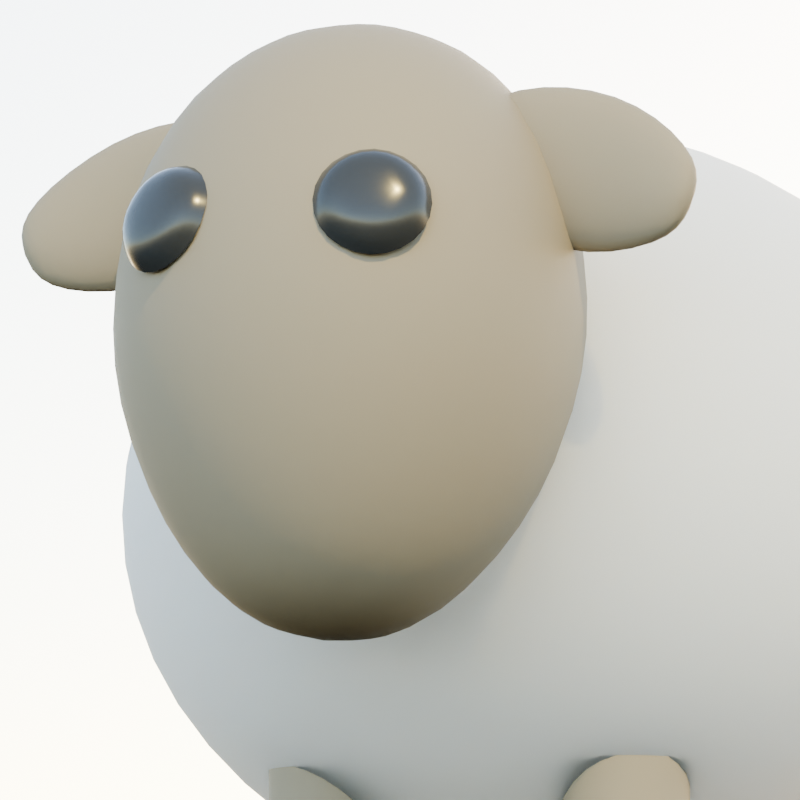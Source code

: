 # Source: Favicon.blend  (saved by Blender 4.0.36; exported with 4.5.12 LTS)
import bpy
from mathutils import Matrix  # noqa: F401  (used for matrix-valued properties, if any)

bpy.ops.wm.read_factory_settings(use_empty=True)
scene = bpy.context.scene
scene.name = 'Scene'

# ---- collections
col_collection = bpy.data.collections.new('Collection'); scene.collection.children.link(col_collection)

# ---- materials (node trees are filled in below, after node groups)
mat_sheep_wool = bpy.data.materials.new('Sheep Wool')
mat_sheep_wool.use_transparent_shadow = False
mat_sheep_grey = bpy.data.materials.new('Sheep Grey')
mat_sheep_grey.use_transparent_shadow = False
mat_sheep_eyes = bpy.data.materials.new('Sheep Eyes')
mat_sheep_eyes.use_transparent_shadow = False

# ---- material node trees
mat_sheep_wool.use_nodes = True; mat_sheep_wool.node_tree.nodes.clear()
_N = mat_sheep_wool.node_tree.nodes; _L = mat_sheep_wool.node_tree.links
n0 = _N.new('ShaderNodeBsdfPrincipled'); n0.name = 'Principled BSDF'; n0.location = (10, 300)
n0.inputs[2].default_value = 1.0
n0.inputs[3].default_value = 1.45
n0.inputs[8].default_value = 0.8
n0.inputs[9].default_value = (1.0, 1.0, 1.0)
n0.inputs[10].default_value = 0.7
n1 = _N.new('ShaderNodeOutputMaterial'); n1.name = 'Material Output'; n1.location = (300, 300)
_L.new(n0.outputs[0], n1.inputs[0])
n1.is_active_output = True
mat_sheep_grey.use_nodes = True; mat_sheep_grey.node_tree.nodes.clear()
_N = mat_sheep_grey.node_tree.nodes; _L = mat_sheep_grey.node_tree.links
n0 = _N.new('ShaderNodeBsdfPrincipled'); n0.name = 'Principled BSDF'; n0.location = (10, 300)
n0.inputs[0].default_value = (0.3016, 0.2445, 0.1649, 1.0)
n0.inputs[2].default_value = 0.7
n0.inputs[3].default_value = 1.45
n1 = _N.new('ShaderNodeOutputMaterial'); n1.name = 'Material Output'; n1.location = (300, 300)
_L.new(n0.outputs[0], n1.inputs[0])
n1.is_active_output = True
mat_sheep_eyes.use_nodes = True; mat_sheep_eyes.node_tree.nodes.clear()
_N = mat_sheep_eyes.node_tree.nodes; _L = mat_sheep_eyes.node_tree.links
n0 = _N.new('ShaderNodeBsdfPrincipled'); n0.name = 'Principled BSDF'; n0.location = (10, 300)
n0.inputs[0].default_value = (0.03454, 0.03454, 0.03454, 1.0)
n0.inputs[2].default_value = 0.2
n0.inputs[3].default_value = 1.45
n1 = _N.new('ShaderNodeOutputMaterial'); n1.name = 'Material Output'; n1.location = (300, 300)
_L.new(n0.outputs[0], n1.inputs[0])
n1.is_active_output = True

# ---- world
world_world = bpy.data.worlds.new('World'); scene.world = world_world
world_world.use_nodes = True; world_world.node_tree.nodes.clear()
_N = world_world.node_tree.nodes; _L = world_world.node_tree.links
n0 = _N.new('ShaderNodeOutputWorld'); n0.name = 'World Output'; n0.location = (300, 300)
n1 = _N.new('ShaderNodeBackground'); n1.name = 'Background'; n1.location = (10, 300)
n2 = _N.new('ShaderNodeTexSky'); n2.name = 'Sky Texture'; n2.location = (-190, 280)
n2.sun_disc = False
_L.new(n1.outputs[0], n0.inputs[0])
_L.new(n2.outputs[0], n1.inputs[0])
n0.is_active_output = True
world_world.color = (0.05088, 0.05088, 0.05088)
world_world.use_sun_shadow = False
world_world.sun_shadow_jitter_overblur = 0.0

# ---- cameras
cam_camera_001 = bpy.data.cameras.new('Camera.001')
cam_camera_001.lens = 205.7
cam_camera_001.lens_unit = 'FOV'

# ---- lights
light_sun = bpy.data.lights.new('Sun', 'SUN')
light_sun.color = (1.0, 0.7551, 0.2468)
light_sun.transmission_factor = 0.0
light_sun.energy = 5.0

# ---- meshes
me_sphere = bpy.data.meshes.new('Sphere')
me_sphere.from_pydata([(0.1768, 0.1768, 0.9714), (0.3062, 0.3062, 0.825), (0.3536, 0.3536, 0.625), (0.3062, 0.3062, 0.425), (0.1768, 0.1768, 0.2786), (0.25, 0.0, 0.9714), (0.433, 0.0, 0.825), (0.5, 0.0, 0.625), (0.433, 0.0, 0.425), (0.25, 0.0, 0.2786), (0.1768, -0.1768, 0.9714), (0.3062, -0.3062, 0.825), (0.3536, -0.3536, 0.625), (0.3062, -0.3062, 0.425), (0.1768, -0.1768, 0.2786), (0.0, -0.25, 0.9714), (0.0, -0.433, 0.825), (0.0, -0.5, 0.625), (0.0, -0.433, 0.425), (0.0, -0.25, 0.2786), (0.0, 0.0, 1.025), (0.0, 0.0, 0.225), (0.0, 0.25, 0.9714), (0.0, 0.433, 0.825), (0.0, 0.5, 0.625), (0.0, 0.433, 0.425), (0.0, 0.25, 0.2786), (0.08839, -0.3586, 0.9613), (0.1531, -0.3208, 0.852), (0.1768, -0.3324, 0.6995), (0.1531, -0.3847, 0.5643), (0.08839, -0.4715, 0.4589), (0.125, -0.444, 0.9841), (0.2165, -0.4687, 0.8916), (0.25, -0.5031, 0.7453), (0.2165, -0.5325, 0.6039), (0.125, -0.5568, 0.4818), (0.08839, -0.5293, 1.007), (0.1531, -0.6165, 0.9313), (0.1768, -0.6739, 0.791), (0.1531, -0.6804, 0.6435), (0.08839, -0.6422, 0.5047), (1.774e-09, -0.5647, 1.016), (4.83e-09, -0.6778, 0.9477), (1.345e-08, -0.7446, 0.81), (2.639e-09, -0.7417, 0.6599), (4.448e-10, -0.6776, 0.5142), (1.774e-09, -0.4353, 1.016), (2.754e-10, -0.5668, 0.433), (1.774e-09, -0.3232, 0.9518), (4.83e-09, -0.2595, 0.8356), (1.345e-08, -0.2617, 0.6806), (2.639e-09, -0.3234, 0.5479), (4.448e-10, -0.4361, 0.4495), (0.1026, -0.6849, 0.8611), (0.09391, -0.6639, 0.8679), (0.1441, -0.675, 0.8359), (0.1463, -0.6513, 0.836), (0.1481, -0.6888, 0.7885), (0.1514, -0.6688, 0.7761), (0.1108, -0.7125, 0.7664), (0.1042, -0.6988, 0.7481), (0.1099, -0.7059, 0.8161), (0.06936, -0.7225, 0.7916), (0.05182, -0.7114, 0.78), (0.06529, -0.7087, 0.839), (0.04667, -0.694, 0.8399), (0.1044, 0.1737, 0.00182), (0.15, -0.2744, 0.1079), (0.15, -0.1256, 0.3579), (0.1956, 0.2263, 0.00182), (0.08554, 0.2372, 0.1079), (0.1044, 0.2263, 0.00182), (0.1956, -0.2263, 0.00182), (0.2145, -0.1628, 0.3579), (0.2145, 0.1628, 0.3579), (0.08554, 0.2372, 0.3579), (0.15, 0.2744, 0.1079), (0.2145, -0.2372, 0.1079), (0.2145, -0.2372, 0.3579), (0.2145, 0.1628, 0.1079), (0.08554, 0.1628, 0.3579), (0.15, 0.2526, 0.00182), (0.1956, -0.1737, 0.00182), (0.15, -0.2744, 0.3579), (0.2145, 0.2372, 0.3579), (0.1956, 0.1737, 0.00182), (0.2145, -0.1628, 0.1079), (0.15, -0.1474, 0.00182), (0.08554, -0.2372, 0.3579), (0.15, 0.2744, 0.3579), (0.2145, 0.2372, 0.1079), (0.15, 0.1256, 0.3579), (0.15, -0.1256, 0.1079), (0.08554, -0.1628, 0.3579), (0.15, 0.1256, 0.1079), (0.1044, -0.1737, 0.00182), (0.08554, -0.1628, 0.1079), (0.1044, -0.2263, 0.00182), (0.08554, -0.2372, 0.1079), (0.15, -0.2, -0.01573), (0.15, -0.2526, 0.00182), (0.08554, 0.1628, 0.1079), (0.15, 0.2, -0.01573), (0.15, 0.1474, 0.00182), (-5.662e-10, 0.5849, 0.8104), (-5.662e-10, 0.536, 0.7467), (-5.662e-10, 0.4563, 0.7362), (0.0643, 0.5663, 0.8426), (0.09093, 0.5097, 0.7921), (0.0643, 0.4377, 0.7683), (0.0643, 0.5292, 0.9069), (0.09093, 0.4572, 0.8831), (0.0643, 0.4006, 0.8326), (-1.621e-08, 0.5106, 0.939), (-1.621e-08, 0.431, 0.9285), (-1.621e-08, 0.382, 0.8648), (-5.662e-10, 0.3925, 0.7851), (-5.662e-10, 0.5744, 0.8901), (0.1081, -0.4851, 0.8292), (0.1932, -0.4779, 0.7688), (0.2975, -0.5027, 0.7754), (0.1228, -0.4619, 0.8617), (0.2144, -0.458, 0.8139), (0.3075, -0.4841, 0.8024), (0.1472, -0.4624, 0.9281), (0.248, -0.4587, 0.9051), (0.327, -0.4845, 0.8552), (0.157, -0.4862, 0.962), (0.2609, -0.4794, 0.9526), (0.3363, -0.5036, 0.881), (0.3424, -0.5101, 0.8204), (0.09422, -0.4878, 0.9097), (0.1423, -0.5126, 0.9294), (0.2408, -0.5038, 0.9074), (0.3228, -0.5244, 0.8564), (0.1179, -0.512, 0.8631), (0.207, -0.5031, 0.8157), (0.3033, -0.524, 0.8036)], [], [(24, 23, 1, 2), (22, 20, 0), (21, 26, 4), (25, 24, 2, 3), (23, 22, 0, 1), (26, 25, 3, 4), (21, 4, 9), (3, 2, 7, 8), (1, 0, 5, 6), (4, 3, 8, 9), (2, 1, 6, 7), (0, 20, 5), (21, 9, 14), (8, 7, 12, 13), (6, 5, 10, 11), (9, 8, 13, 14), (7, 6, 11, 12), (5, 20, 10), (13, 12, 17, 18), (11, 10, 15, 16), (14, 13, 18, 19), (12, 11, 16, 17), (10, 20, 15), (21, 14, 19), (48, 53, 31), (52, 51, 29, 30), (50, 49, 27, 28), (53, 52, 30, 31), (51, 50, 28, 29), (49, 47, 27), (31, 30, 35, 36), (29, 28, 33, 34), (27, 47, 32), (48, 31, 36), (30, 29, 34, 35), (28, 27, 32, 33), (36, 35, 40, 41), (34, 33, 38, 39), (32, 47, 37), (48, 36, 41), (35, 34, 39, 40), (33, 32, 37, 38), (41, 40, 45, 46), (39, 38, 43, 44), (37, 47, 42), (48, 41, 46), (40, 39, 44, 45), (38, 37, 42, 43), (54, 62, 56), (55, 54, 56, 57), (56, 62, 58), (57, 56, 58, 59), (58, 62, 60), (59, 58, 60, 61), (60, 62, 63), (61, 60, 63, 64), (63, 62, 65), (64, 63, 65, 66), (65, 62, 54), (66, 65, 54, 55), (82, 77, 91, 70), (100, 96, 88), (72, 71, 77, 82), (98, 99, 97, 96), (70, 91, 80, 86), (100, 101, 98), (103, 70, 86), (101, 68, 99, 98), (100, 73, 101), (86, 80, 95, 104), (73, 78, 68, 101), (103, 86, 104), (103, 104, 67), (100, 83, 73), (104, 95, 102, 67), (83, 87, 78, 73), (67, 102, 71, 72), (100, 88, 83), (103, 72, 82), (88, 93, 87, 83), (103, 82, 70), (96, 97, 93, 88), (103, 67, 72), (100, 98, 96), (94, 69, 93, 97), (69, 74, 87, 93), (79, 84, 68, 78), (84, 89, 99, 68), (89, 94, 97, 99), (74, 79, 78, 87), (76, 90, 77, 71), (90, 85, 91, 77), (75, 92, 95, 80), (92, 81, 102, 95), (81, 76, 71, 102), (85, 75, 80, 91), (107, 106, 109, 110), (105, 118, 108), (117, 107, 110), (106, 105, 108, 109), (110, 109, 112, 113), (108, 118, 111), (117, 110, 113), (109, 108, 111, 112), (113, 112, 115, 116), (111, 118, 114), (117, 113, 116), (112, 111, 114, 115), (121, 120, 123, 124), (119, 132, 122), (131, 121, 124), (120, 119, 122, 123), (124, 123, 126, 127), (122, 132, 125), (131, 124, 127), (123, 122, 125, 126), (127, 126, 129, 130), (125, 132, 128), (131, 127, 130), (126, 125, 128, 129), (130, 129, 134, 135), (128, 132, 133), (131, 130, 135), (129, 128, 133, 134), (135, 134, 137, 138), (133, 132, 136), (131, 135, 138), (134, 133, 136, 137), (138, 137, 120, 121), (136, 132, 119), (131, 138, 121), (137, 136, 119, 120)])
me_sphere.polygons.foreach_set('use_smooth', [True] * 132)
me_sphere.polygons.foreach_set('material_index', [0, 0, 0, 0, 0, 0, 0, 0, 0, 0, 0, 0, 0, 0, 0, 0, 0, 0, 0, 0, 0, 0, 0, 0, 1, 1, 1, 1, 1, 1, 1, 1, 1, 1, 1, 1, 1, 1, 1, 1, 1, 1, 1, 1, 1, 1, 1, 1, 2, 2, 2, 2, 2, 2, 2, 2, 2, 2, 2, 2, 1, 1, 1, 1, 1, 1, 1, 1, 1, 1, 1, 1, 1, 1, 1, 1, 1, 1, 1, 1, 1, 1, 1, 1, 1, 1, 1, 1, 1, 1, 1, 1, 1, 1, 1, 1, 0, 0, 0, 0, 0, 0, 0, 0, 0, 0, 0, 0, 1, 1, 1, 1, 1, 1, 1, 1, 1, 1, 1, 1, 1, 1, 1, 1, 1, 1, 1, 1, 1, 1, 1, 1])
_uv = me_sphere.uv_layers.new(name='UVMap')
_uv.uv.foreach_set('vector', [0.75, 0.5, 0.75, 0.6667, 0.625, 0.6667, 0.625, 0.5, 0.75, 0.8333, 0.6875, 1.0, 0.625, 0.8333, 0.6875, 0.0, 0.75, 0.1667, 0.625, 0.1667, 0.75, 0.3333, 0.75, 0.5, 0.625, 0.5, 0.625, 0.3333, 0.75, 0.6667, 0.75, 0.8333, 0.625, 0.8333, 0.625, 0.6667, 0.75, 0.1667, 0.75, 0.3333, 0.625, 0.3333, 0.625, 0.1667, 0.5625, 0.0, 0.625, 0.1667, 0.5, 0.1667, 0.625, 0.3333, 0.625, 0.5, 0.5, 0.5, 0.5, 0.3333, 0.625, 0.6667, 0.625, 0.8333, 0.5, 0.8333, 0.5, 0.6667, 0.625, 0.1667, 0.625, 0.3333, 0.5, 0.3333, 0.5, 0.1667, 0.625, 0.5, 0.625, 0.6667, 0.5, 0.6667, 0.5, 0.5, 0.625, 0.8333, 0.5625, 1.0, 0.5, 0.8333, 0.4375, 0.0, 0.5, 0.1667, 0.375, 0.1667, 0.5, 0.3333, 0.5, 0.5, 0.375, 0.5, 0.375, 0.3333, 0.5, 0.6667, 0.5, 0.8333, 0.375, 0.8333, 0.375, 0.6667, 0.5, 0.1667, 0.5, 0.3333, 0.375, 0.3333, 0.375, 0.1667, 0.5, 0.5, 0.5, 0.6667, 0.375, 0.6667, 0.375, 0.5, 0.5, 0.8333, 0.4375, 1.0, 0.375, 0.8333, 0.375, 0.3333, 0.375, 0.5, 0.25, 0.5, 0.25, 0.3333, 0.375, 0.6667, 0.375, 0.8333, 0.25, 0.8333, 0.25, 0.6667, 0.375, 0.1667, 0.375, 0.3333, 0.25, 0.3333, 0.25, 0.1667, 0.375, 0.5, 0.375, 0.6667, 0.25, 0.6667, 0.25, 0.5, 0.375, 0.8333, 0.3125, 1.0, 0.25, 0.8333, 0.3125, 0.0, 0.375, 0.1667, 0.25, 0.1667, 0.6875, 0.0, 0.75, 0.1667, 0.625, 0.1667, 0.75, 0.3333, 0.75, 0.5, 0.625, 0.5, 0.625, 0.3333, 0.75, 0.6667, 0.75, 0.8333, 0.625, 0.8333, 0.625, 0.6667, 0.75, 0.1667, 0.75, 0.3333, 0.625, 0.3333, 0.625, 0.1667, 0.75, 0.5, 0.75, 0.6667, 0.625, 0.6667, 0.625, 0.5, 0.75, 0.8333, 0.6875, 1.0, 0.625, 0.8333, 0.625, 0.1667, 0.625, 0.3333, 0.5, 0.3333, 0.5, 0.1667, 0.625, 0.5, 0.625, 0.6667, 0.5, 0.6667, 0.5, 0.5, 0.625, 0.8333, 0.5625, 1.0, 0.5, 0.8333, 0.5625, 0.0, 0.625, 0.1667, 0.5, 0.1667, 0.625, 0.3333, 0.625, 0.5, 0.5, 0.5, 0.5, 0.3333, 0.625, 0.6667, 0.625, 0.8333, 0.5, 0.8333, 0.5, 0.6667, 0.5, 0.1667, 0.5, 0.3333, 0.375, 0.3333, 0.375, 0.1667, 0.5, 0.5, 0.5, 0.6667, 0.375, 0.6667, 0.375, 0.5, 0.5, 0.8333, 0.4375, 1.0, 0.375, 0.8333, 0.4375, 0.0, 0.5, 0.1667, 0.375, 0.1667, 0.5, 0.3333, 0.5, 0.5, 0.375, 0.5, 0.375, 0.3333, 0.5, 0.6667, 0.5, 0.8333, 0.375, 0.8333, 0.375, 0.6667, 0.375, 0.1667, 0.375, 0.3333, 0.25, 0.3333, 0.25, 0.1667, 0.375, 0.5, 0.375, 0.6667, 0.25, 0.6667, 0.25, 0.5, 0.375, 0.8333, 0.3125, 1.0, 0.25, 0.8333, 0.3125, 0.0, 0.375, 0.1667, 0.25, 0.1667, 0.375, 0.3333, 0.375, 0.5, 0.25, 0.5, 0.25, 0.3333, 0.375, 0.6667, 0.375, 0.8333, 0.25, 0.8333, 0.25, 0.6667, 0.6667, 0.75, 0.5833, 1.0, 0.5, 0.75, 0.6667, 0.5, 0.6667, 0.75, 0.5, 0.75, 0.5, 0.5, 0.5, 0.75, 0.4167, 1.0, 0.3333, 0.75, 0.5, 0.5, 0.5, 0.75, 0.3333, 0.75, 0.3333, 0.5, 0.3333, 0.75, 0.25, 1.0, 0.1667, 0.75, 0.3333, 0.5, 0.3333, 0.75, 0.1667, 0.75, 0.1667, 0.5, 0.1667, 0.75, 0.08333, 1.0, 0.0, 0.75, 0.1667, 0.5, 0.1667, 0.75, 0.0, 0.75, 0.0, 0.5, 1.0, 0.75, 0.9167, 1.0, 0.8333, 0.75, 1.0, 0.5, 1.0, 0.75, 0.8333, 0.75, 0.8333, 0.5, 0.8333, 0.75, 0.75, 1.0, 0.6667, 0.75, 0.8333, 0.5, 0.8333, 0.75, 0.6667, 0.75, 0.6667, 0.5, 0.6667, 0.25, 0.6667, 0.5, 0.5, 0.5, 0.5, 0.25, 0.75, 0.0, 0.8333, 0.25, 0.6667, 0.25, 0.8333, 0.25, 0.8333, 0.5, 0.6667, 0.5, 0.6667, 0.25, 1.0, 0.25, 1.0, 0.5, 0.8333, 0.5, 0.8333, 0.25, 0.5, 0.25, 0.5, 0.5, 0.3333, 0.5, 0.3333, 0.25, 0.08333, 0.0, 0.1667, 0.25, 0.0, 0.25, 0.4167, 0.0, 0.5, 0.25, 0.3333, 0.25, 0.1667, 0.25, 0.1667, 0.5, 0.0, 0.5, 0.0, 0.25, 0.25, 0.0, 0.3333, 0.25, 0.1667, 0.25, 0.3333, 0.25, 0.3333, 0.5, 0.1667, 0.5, 0.1667, 0.25, 0.3333, 0.25, 0.3333, 0.5, 0.1667, 0.5, 0.1667, 0.25, 0.25, 0.0, 0.3333, 0.25, 0.1667, 0.25, 0.08333, 0.0, 0.1667, 0.25, 0.0, 0.25, 0.4167, 0.0, 0.5, 0.25, 0.3333, 0.25, 0.1667, 0.25, 0.1667, 0.5, 0.0, 0.5, 0.0, 0.25, 0.5, 0.25, 0.5, 0.5, 0.3333, 0.5, 0.3333, 0.25, 1.0, 0.25, 1.0, 0.5, 0.8333, 0.5, 0.8333, 0.25, 0.5833, 0.0, 0.6667, 0.25, 0.5, 0.25, 0.75, 0.0, 0.8333, 0.25, 0.6667, 0.25, 0.6667, 0.25, 0.6667, 0.5, 0.5, 0.5, 0.5, 0.25, 0.5833, 0.0, 0.6667, 0.25, 0.5, 0.25, 0.8333, 0.25, 0.8333, 0.5, 0.6667, 0.5, 0.6667, 0.25, 0.9167, 0.0, 1.0, 0.25, 0.8333, 0.25, 0.9167, 0.0, 1.0, 0.25, 0.8333, 0.25, 0.8333, 0.5, 0.6667, 0.5, 0.6667, 0.5, 0.8333, 0.5, 0.6667, 0.5, 0.5, 0.5, 0.5, 0.5, 0.6667, 0.5, 0.3333, 0.5, 0.1667, 0.5, 0.1667, 0.5, 0.3333, 0.5, 0.1667, 0.5, 0.0, 0.5, 0.0, 0.5, 0.1667, 0.5, 1.0, 0.5, 0.8333, 0.5, 0.8333, 0.5, 1.0, 0.5, 0.5, 0.5, 0.3333, 0.5, 0.3333, 0.5, 0.5, 0.5, 0.8333, 0.5, 0.6667, 0.5, 0.6667, 0.5, 0.8333, 0.5, 0.6667, 0.5, 0.5, 0.5, 0.5, 0.5, 0.6667, 0.5, 0.3333, 0.5, 0.1667, 0.5, 0.1667, 0.5, 0.3333, 0.5, 0.1667, 0.5, 0.0, 0.5, 0.0, 0.5, 0.1667, 0.5, 1.0, 0.5, 0.8333, 0.5, 0.8333, 0.5, 1.0, 0.5, 0.5, 0.5, 0.3333, 0.5, 0.3333, 0.5, 0.5, 0.5, 0.6667, 0.25, 0.6667, 0.5, 0.5, 0.5, 0.5, 0.25, 0.6667, 0.75, 0.5833, 1.0, 0.5, 0.75, 0.5833, 0.0, 0.6667, 0.25, 0.5, 0.25, 0.6667, 0.5, 0.6667, 0.75, 0.5, 0.75, 0.5, 0.5, 0.5, 0.25, 0.5, 0.5, 0.3333, 0.5, 0.3333, 0.25, 0.5, 0.75, 0.4167, 1.0, 0.3333, 0.75, 0.4167, 0.0, 0.5, 0.25, 0.3333, 0.25, 0.5, 0.5, 0.5, 0.75, 0.3333, 0.75, 0.3333, 0.5, 0.3333, 0.25, 0.3333, 0.5, 0.1667, 0.5, 0.1667, 0.25, 0.3333, 0.75, 0.25, 1.0, 0.1667, 0.75, 0.25, 0.0, 0.3333, 0.25, 0.1667, 0.25, 0.3333, 0.5, 0.3333, 0.75, 0.1667, 0.75, 0.1667, 0.5, 0.6667, 0.25, 0.6667, 0.5, 0.5, 0.5, 0.5, 0.25, 0.6667, 0.75, 0.5833, 1.0, 0.5, 0.75, 0.5833, 0.0, 0.6667, 0.25, 0.5, 0.25, 0.6667, 0.5, 0.6667, 0.75, 0.5, 0.75, 0.5, 0.5, 0.5, 0.25, 0.5, 0.5, 0.3333, 0.5, 0.3333, 0.25, 0.5, 0.75, 0.4167, 1.0, 0.3333, 0.75, 0.4167, 0.0, 0.5, 0.25, 0.3333, 0.25, 0.5, 0.5, 0.5, 0.75, 0.3333, 0.75, 0.3333, 0.5, 0.3333, 0.25, 0.3333, 0.5, 0.1667, 0.5, 0.1667, 0.25, 0.3333, 0.75, 0.25, 1.0, 0.1667, 0.75, 0.25, 0.0, 0.3333, 0.25, 0.1667, 0.25, 0.3333, 0.5, 0.3333, 0.75, 0.1667, 0.75, 0.1667, 0.5, 0.1667, 0.25, 0.1667, 0.5, 0.0, 0.5, 0.0, 0.25, 0.1667, 0.75, 0.08333, 1.0, 0.0, 0.75, 0.08333, 0.0, 0.1667, 0.25, 0.0, 0.25, 0.1667, 0.5, 0.1667, 0.75, 0.0, 0.75, 0.0, 0.5, 1.0, 0.25, 1.0, 0.5, 0.8333, 0.5, 0.8333, 0.25, 1.0, 0.75, 0.9167, 1.0, 0.8333, 0.75, 0.9167, 0.0, 1.0, 0.25, 0.8333, 0.25, 1.0, 0.5, 1.0, 0.75, 0.8333, 0.75, 0.8333, 0.5, 0.8333, 0.25, 0.8333, 0.5, 0.6667, 0.5, 0.6667, 0.25, 0.8333, 0.75, 0.75, 1.0, 0.6667, 0.75, 0.75, 0.0, 0.8333, 0.25, 0.6667, 0.25, 0.8333, 0.5, 0.8333, 0.75, 0.6667, 0.75, 0.6667, 0.5])
me_sphere.materials.append(mat_sheep_wool)
me_sphere.materials.append(mat_sheep_grey)
me_sphere.materials.append(mat_sheep_eyes)
me_sphere.update()

# ---- objects
ob_sheep = bpy.data.objects.new('Sheep', me_sphere)
ob_camera = bpy.data.objects.new('Camera', cam_camera_001)
ob_sun = bpy.data.objects.new('Sun', light_sun)

# ---- transforms, parenting, visibility, modifiers, constraints
ob_sheep.location = (0.0, 0.0, 0.0)
_m = ob_sheep.modifiers.new('Mirror', 'MIRROR')
_m = ob_sheep.modifiers.new('Subdivision', 'SUBSURF')
_m.levels = 3
ob_camera.location = (1.638, -4.246, 0.0061)
ob_camera.rotation_euler = (1.731, -1.583e-06, 0.4014)
ob_camera.hide_render = True
ob_sun.location = (0.0, 0.0, 0.0)
ob_sun.rotation_euler = (-0.2836, 0.7683, -1.137)

# ---- collection membership
col_collection.objects.link(ob_sheep)
col_collection.objects.link(ob_camera)
col_collection.objects.link(ob_sun)

# ---- scene / render settings (as saved in the file)
scene.camera = ob_camera
scene.frame_start = 1; scene.frame_end = 250; scene.frame_set(1)
scene.render.engine = 'BLENDER_EEVEE_NEXT'
scene.render.resolution_x = 32
scene.render.resolution_y = 32
scene.render.film_transparent = True
scene.cycles.sampling_pattern = 'TABULATED_SOBOL'
bpy.context.view_layer.update()
